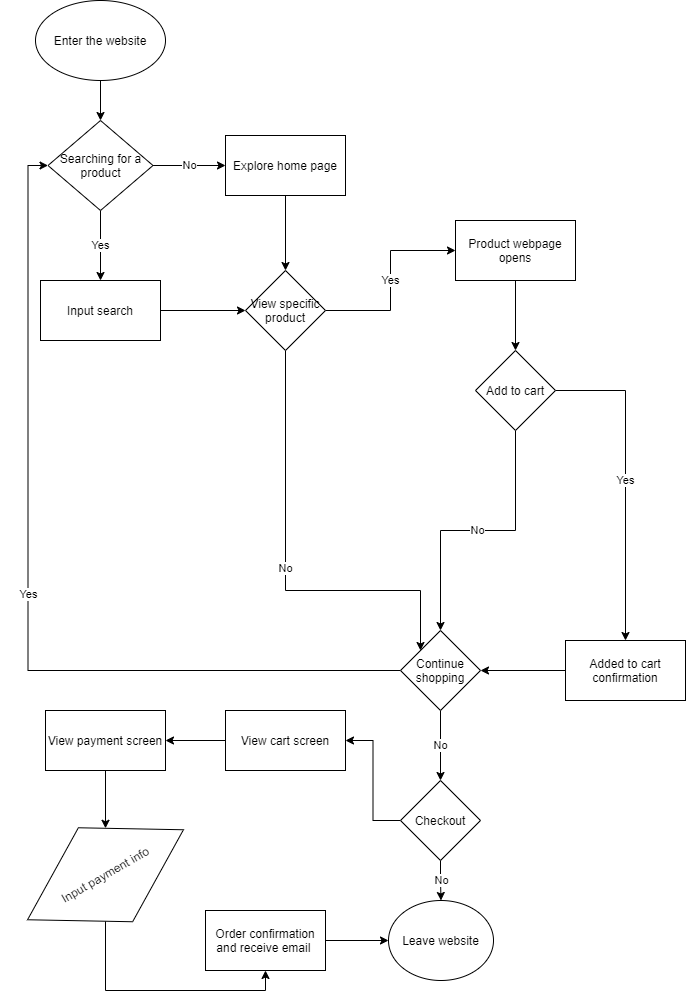

The diagram above was exported from draw.io. Its source (the exported page's mxGraphModel, read from the mxfile embedded in the PNG):
<mxGraphModel dx="1568" dy="1933" grid="1" gridSize="10" guides="1" tooltips="1" connect="1" arrows="1" fold="1" page="1" pageScale="1" pageWidth="850" pageHeight="1100" math="0" shadow="0">
  <root>
    <mxCell id="0" />
    <mxCell id="1" parent="0" />
    <mxCell id="14" style="edgeStyle=orthogonalEdgeStyle;rounded=0;orthogonalLoop=1;jettySize=auto;html=1;entryX=0.5;entryY=0;entryDx=0;entryDy=0;" edge="1" parent="1" source="2" target="4">
      <mxGeometry relative="1" as="geometry" />
    </mxCell>
    <mxCell id="2" value="&lt;p&gt;Enter the website&lt;/p&gt;" style="ellipse;whiteSpace=wrap;html=1;" vertex="1" parent="1">
      <mxGeometry x="20" y="100" width="130" height="80" as="geometry" />
    </mxCell>
    <mxCell id="10" value="Yes" style="edgeStyle=orthogonalEdgeStyle;rounded=0;orthogonalLoop=1;jettySize=auto;html=1;" edge="1" parent="1" source="4" target="6">
      <mxGeometry relative="1" as="geometry" />
    </mxCell>
    <mxCell id="13" value="No" style="edgeStyle=orthogonalEdgeStyle;rounded=0;orthogonalLoop=1;jettySize=auto;html=1;entryX=0;entryY=0.5;entryDx=0;entryDy=0;" edge="1" parent="1" source="4" target="7">
      <mxGeometry relative="1" as="geometry" />
    </mxCell>
    <mxCell id="4" value="Searching for a product" style="rhombus;whiteSpace=wrap;html=1;rotation=0;" vertex="1" parent="1">
      <mxGeometry x="32.5" y="220" width="105" height="90" as="geometry" />
    </mxCell>
    <mxCell id="11" style="edgeStyle=orthogonalEdgeStyle;rounded=0;orthogonalLoop=1;jettySize=auto;html=1;" edge="1" parent="1" source="6" target="8">
      <mxGeometry relative="1" as="geometry" />
    </mxCell>
    <mxCell id="6" value="Input search" style="whiteSpace=wrap;html=1;" vertex="1" parent="1">
      <mxGeometry x="25" y="380" width="120" height="60" as="geometry" />
    </mxCell>
    <mxCell id="12" style="edgeStyle=orthogonalEdgeStyle;rounded=0;orthogonalLoop=1;jettySize=auto;html=1;entryX=0.5;entryY=0;entryDx=0;entryDy=0;" edge="1" parent="1" source="7" target="8">
      <mxGeometry relative="1" as="geometry" />
    </mxCell>
    <mxCell id="7" value="Explore home page" style="whiteSpace=wrap;html=1;" vertex="1" parent="1">
      <mxGeometry x="210" y="235" width="120" height="60" as="geometry" />
    </mxCell>
    <mxCell id="26" value="Yes" style="edgeStyle=orthogonalEdgeStyle;rounded=0;orthogonalLoop=1;jettySize=auto;html=1;entryX=0;entryY=0.5;entryDx=0;entryDy=0;" edge="1" parent="1" source="8" target="25">
      <mxGeometry relative="1" as="geometry" />
    </mxCell>
    <mxCell id="28" value="No" style="edgeStyle=orthogonalEdgeStyle;rounded=0;orthogonalLoop=1;jettySize=auto;html=1;entryX=0;entryY=0;entryDx=0;entryDy=0;" edge="1" parent="1" source="8" target="19">
      <mxGeometry relative="1" as="geometry">
        <Array as="points">
          <mxPoint x="270" y="690" />
          <mxPoint x="405" y="690" />
        </Array>
      </mxGeometry>
    </mxCell>
    <mxCell id="8" value="View specific product" style="rhombus;whiteSpace=wrap;html=1;" vertex="1" parent="1">
      <mxGeometry x="230" y="370" width="80" height="80" as="geometry" />
    </mxCell>
    <mxCell id="18" value="Yes" style="edgeStyle=orthogonalEdgeStyle;rounded=0;orthogonalLoop=1;jettySize=auto;html=1;entryX=0.5;entryY=0;entryDx=0;entryDy=0;" edge="1" parent="1" source="15" target="17">
      <mxGeometry relative="1" as="geometry" />
    </mxCell>
    <mxCell id="21" value="No" style="edgeStyle=orthogonalEdgeStyle;rounded=0;orthogonalLoop=1;jettySize=auto;html=1;entryX=0.5;entryY=0;entryDx=0;entryDy=0;" edge="1" parent="1" source="15" target="19">
      <mxGeometry relative="1" as="geometry" />
    </mxCell>
    <mxCell id="15" value="Add to cart" style="rhombus;whiteSpace=wrap;html=1;" vertex="1" parent="1">
      <mxGeometry x="460" y="450" width="80" height="80" as="geometry" />
    </mxCell>
    <mxCell id="24" style="edgeStyle=orthogonalEdgeStyle;rounded=0;orthogonalLoop=1;jettySize=auto;html=1;entryX=1;entryY=0.5;entryDx=0;entryDy=0;" edge="1" parent="1" source="17" target="19">
      <mxGeometry relative="1" as="geometry" />
    </mxCell>
    <mxCell id="17" value="Added to cart confirmation" style="whiteSpace=wrap;html=1;" vertex="1" parent="1">
      <mxGeometry x="550" y="740" width="120" height="60" as="geometry" />
    </mxCell>
    <mxCell id="23" value="Yes" style="edgeStyle=orthogonalEdgeStyle;rounded=0;orthogonalLoop=1;jettySize=auto;html=1;entryX=0;entryY=0.5;entryDx=0;entryDy=0;" edge="1" parent="1" source="19" target="4">
      <mxGeometry relative="1" as="geometry" />
    </mxCell>
    <mxCell id="30" value="No" style="edgeStyle=orthogonalEdgeStyle;rounded=0;orthogonalLoop=1;jettySize=auto;html=1;entryX=0.5;entryY=0;entryDx=0;entryDy=0;" edge="1" parent="1" source="19" target="29">
      <mxGeometry relative="1" as="geometry" />
    </mxCell>
    <mxCell id="19" value="Continue shopping" style="rhombus;whiteSpace=wrap;html=1;" vertex="1" parent="1">
      <mxGeometry x="385" y="730" width="80" height="80" as="geometry" />
    </mxCell>
    <mxCell id="27" style="edgeStyle=orthogonalEdgeStyle;rounded=0;orthogonalLoop=1;jettySize=auto;html=1;entryX=0.5;entryY=0;entryDx=0;entryDy=0;" edge="1" parent="1" source="25" target="15">
      <mxGeometry relative="1" as="geometry" />
    </mxCell>
    <mxCell id="25" value="Product webpage opens" style="whiteSpace=wrap;html=1;" vertex="1" parent="1">
      <mxGeometry x="440" y="320" width="120" height="60" as="geometry" />
    </mxCell>
    <mxCell id="32" value="No" style="edgeStyle=orthogonalEdgeStyle;rounded=0;orthogonalLoop=1;jettySize=auto;html=1;entryX=0.5;entryY=0;entryDx=0;entryDy=0;" edge="1" parent="1" source="29" target="31">
      <mxGeometry relative="1" as="geometry" />
    </mxCell>
    <mxCell id="33" style="edgeStyle=orthogonalEdgeStyle;rounded=0;orthogonalLoop=1;jettySize=auto;html=1;entryX=1;entryY=0.5;entryDx=0;entryDy=0;" edge="1" parent="1" source="29" target="34">
      <mxGeometry relative="1" as="geometry">
        <mxPoint x="310" y="920" as="targetPoint" />
      </mxGeometry>
    </mxCell>
    <mxCell id="29" value="Checkout" style="rhombus;whiteSpace=wrap;html=1;" vertex="1" parent="1">
      <mxGeometry x="385" y="880" width="80" height="80" as="geometry" />
    </mxCell>
    <mxCell id="31" value="Leave website" style="ellipse;whiteSpace=wrap;html=1;" vertex="1" parent="1">
      <mxGeometry x="373" y="1000" width="105" height="80" as="geometry" />
    </mxCell>
    <mxCell id="36" value="" style="edgeStyle=orthogonalEdgeStyle;rounded=0;orthogonalLoop=1;jettySize=auto;html=1;" edge="1" parent="1" source="34" target="35">
      <mxGeometry relative="1" as="geometry" />
    </mxCell>
    <mxCell id="34" value="View cart screen" style="whiteSpace=wrap;html=1;" vertex="1" parent="1">
      <mxGeometry x="210" y="810" width="120" height="60" as="geometry" />
    </mxCell>
    <mxCell id="38" style="edgeStyle=orthogonalEdgeStyle;rounded=0;orthogonalLoop=1;jettySize=auto;html=1;" edge="1" parent="1" source="35" target="37">
      <mxGeometry relative="1" as="geometry" />
    </mxCell>
    <mxCell id="35" value="View payment screen" style="whiteSpace=wrap;html=1;" vertex="1" parent="1">
      <mxGeometry x="30" y="810" width="120" height="60" as="geometry" />
    </mxCell>
    <mxCell id="41" style="edgeStyle=orthogonalEdgeStyle;rounded=0;orthogonalLoop=1;jettySize=auto;html=1;entryX=0.5;entryY=1;entryDx=0;entryDy=0;" edge="1" parent="1" source="37" target="39">
      <mxGeometry relative="1" as="geometry" />
    </mxCell>
    <mxCell id="37" value="Input payment info" style="rhombus;whiteSpace=wrap;rotation=-30;" vertex="1" parent="1">
      <mxGeometry y="919.9999999999999" width="180" height="108.52" as="geometry" />
    </mxCell>
    <mxCell id="40" style="edgeStyle=orthogonalEdgeStyle;rounded=0;orthogonalLoop=1;jettySize=auto;html=1;entryX=0;entryY=0.5;entryDx=0;entryDy=0;" edge="1" parent="1" source="39" target="31">
      <mxGeometry relative="1" as="geometry" />
    </mxCell>
    <mxCell id="39" value="Order confirmation and receive email&amp;nbsp;" style="whiteSpace=wrap;html=1;" vertex="1" parent="1">
      <mxGeometry x="190" y="1010" width="120" height="60" as="geometry" />
    </mxCell>
  </root>
</mxGraphModel>